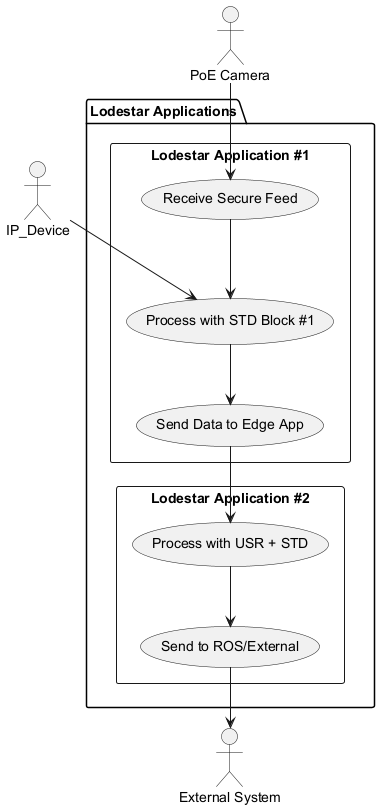

The diagram above was rendered by PlantUML. Its source (embedded in the PNG):
@startuml

actor "IP_Device" as ip
actor "PoE Camera" as cam
actor "External System" as ext

package "Lodestar Applications" {
    rectangle "Lodestar Application #1" {
        usecase "Receive Secure Feed" as U1
        usecase "Process with STD Block #1" as U2
        usecase "Send Data to Edge App" as U3
    }
    rectangle "Lodestar Application #2" {
        usecase "Process with USR + STD" as U4
        usecase "Send to ROS/External" as U5
    }
}

ip --> U2
cam --> U1
U1 --> U2
U2 --> U3
U3 --> U4
U4 --> U5
U5 --> ext

@enduml